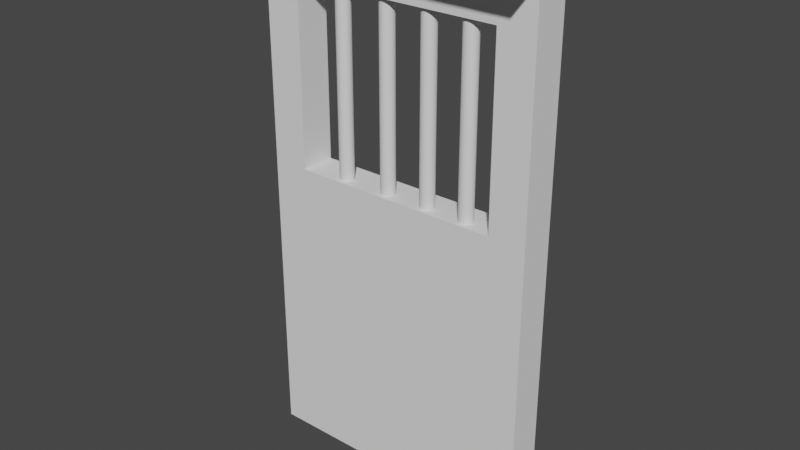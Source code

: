 # Source: door.blend  (saved by Blender 2.81.16; exported with 4.5.12 LTS)
import bpy
from mathutils import Matrix  # noqa: F401  (used for matrix-valued properties, if any)

bpy.ops.wm.read_factory_settings(use_empty=True)
scene = bpy.context.scene
scene.name = 'Scene'

# ---- collections
col_collection = bpy.data.collections.new('Collection'); scene.collection.children.link(col_collection)

# ---- world
world_world = bpy.data.worlds.new('World'); scene.world = world_world
world_world.use_nodes = True; world_world.node_tree.nodes.clear()
_N = world_world.node_tree.nodes; _L = world_world.node_tree.links
n0 = _N.new('ShaderNodeOutputWorld'); n0.name = 'World Output'; n0.location = (300, 300)
n1 = _N.new('ShaderNodeBackground'); n1.name = 'Background'; n1.location = (10, 300)
n1.inputs[0].default_value = (0.05088, 0.05088, 0.05088, 1.0)
_L.new(n1.outputs[0], n0.inputs[0])
n0.is_active_output = True
world_world.color = (0.05088, 0.05088, 0.05088)
world_world.use_sun_shadow = False
world_world.sun_shadow_jitter_overblur = 0.0

# ---- meshes
me_x = bpy.data.meshes.new('柱体')
me_x.from_pydata([(0.6555, -0.01058, -1.056), (0.6555, -0.01058, 0.9563), (0.6569, 0.004414, -1.056), (0.6569, 0.004414, 0.9563), (0.6613, 0.01884, -1.056), (0.6613, 0.01884, 0.9563), (0.6684, 0.03213, -1.056), (0.6684, 0.03213, 0.9563), (0.678, 0.04378, -1.056), (0.678, 0.04378, 0.9563), (0.6896, 0.05334, -1.056), (0.6896, 0.05334, 0.9563), (0.7029, 0.06044, -1.056), (0.7029, 0.06044, 0.9563), (0.7174, 0.06482, -1.056), (0.7174, 0.06482, 0.9563), (0.7324, 0.0663, -1.056), (0.7324, 0.0663, 0.9563), (0.7474, 0.06482, -1.056), (0.7474, 0.06482, 0.9563), (0.7618, 0.06044, -1.056), (0.7618, 0.06044, 0.9563), (0.7751, 0.05334, -1.056), (0.7751, 0.05334, 0.9563), (0.7867, 0.04378, -1.056), (0.7867, 0.04378, 0.9563), (0.7963, 0.03213, -1.056), (0.7963, 0.03213, 0.9563), (0.8034, 0.01884, -1.056), (0.8034, 0.01884, 0.9563), (0.8078, 0.004414, -1.056), (0.8078, 0.004414, 0.9563), (0.8092, -0.01058, -1.056), (0.8092, -0.01058, 0.9563), (0.8078, -0.02558, -1.056), (0.8078, -0.02558, 0.9563), (0.8034, -0.04001, -1.056), (0.8034, -0.04001, 0.9563), (0.7963, -0.0533, -1.056), (0.7963, -0.0533, 0.9563), (0.7867, -0.06495, -1.056), (0.7867, -0.06495, 0.9563), (0.7751, -0.07451, -1.056), (0.7751, -0.07451, 0.9563), (0.7618, -0.08161, -1.056), (0.7618, -0.08161, 0.9563), (0.7474, -0.08599, -1.056), (0.7474, -0.08599, 0.9563), (0.7324, -0.08746, -1.056), (0.7324, -0.08746, 0.9563), (0.7174, -0.08599, -1.056), (0.7174, -0.08599, 0.9563), (0.7029, -0.08161, -1.056), (0.7029, -0.08161, 0.9563), (0.6896, -0.07451, -1.056), (0.6896, -0.07451, 0.9563), (0.678, -0.06495, -1.056), (0.678, -0.06495, 0.9563), (0.6684, -0.0533, -1.056), (0.6684, -0.0533, 0.9563), (0.6613, -0.04, -1.056), (0.6613, -0.04, 0.9563), (0.6569, -0.02558, -1.056), (0.6569, -0.02558, 0.9563), (1.468, -0.1275, -4.254), (1.468, -0.1275, 1.601), (-1.611, -0.1275, -4.254), (-1.611, -0.1275, 1.601), (1.468, 0.2568, -4.254), (1.468, 0.2568, 1.601), (-1.611, 0.2568, -4.254), (-1.611, 0.2568, 1.601), (1.468, -0.1275, -1.018), (1.468, -0.1275, 0.9343), (-1.611, -0.1275, 0.9343), (-1.611, -0.1275, -1.018), (-1.611, 0.2568, 0.9343), (-1.611, 0.2568, -1.018), (1.468, 0.2568, 0.9343), (1.468, 0.2568, -1.018), (-1.214, -0.1275, -4.254), (1.071, -0.1275, -4.254), (1.071, -0.1275, 1.601), (-1.214, -0.1275, 1.601), (1.071, 0.2568, -4.254), (-1.214, 0.2568, -4.254), (-1.214, 0.2568, 1.601), (1.071, 0.2568, 1.601), (-1.214, 0.2568, -1.018), (1.071, 0.2568, -1.018), (-1.214, 0.2568, 0.9343), (1.071, 0.2568, 0.9343), (1.071, -0.1275, -1.018), (-1.214, -0.1275, -1.018), (1.071, -0.1275, 0.9343), (-1.214, -0.1275, 0.9343), (1.468, -0.1275, 1.363), (-1.611, -0.1275, 1.363), (-1.611, 0.2568, 1.363), (1.468, 0.2568, 1.363), (-1.214, 0.2568, 1.363), (1.071, 0.2568, 1.363), (1.071, -0.1275, 1.363), (-1.214, -0.1275, 1.363), (1.071, 0.4828, 1.601), (1.468, 0.4828, 1.601), (-1.611, 0.4828, 1.601), (-1.214, 0.4828, 1.601), (-1.611, 0.4828, 1.363), (1.468, 0.4828, 1.363), (-1.214, 0.4828, 1.363), (1.071, 0.4828, 1.363), (1.468, -0.4671, 1.363), (1.468, -0.4671, 1.601), (-1.214, -0.4671, 1.601), (-1.611, -0.4671, 1.601), (1.071, -0.4671, 1.601), (-1.611, -0.4671, 1.363), (1.071, -0.4671, 1.363), (-1.214, -0.4671, 1.363), (0.1997, -0.01058, -1.056), (0.1997, -0.01058, 0.9563), (0.2012, 0.004414, -1.056), (0.2012, 0.004414, 0.9563), (0.2056, 0.01884, -1.056), (0.2056, 0.01884, 0.9563), (0.2127, 0.03213, -1.056), (0.2127, 0.03213, 0.9563), (0.2222, 0.04378, -1.056), (0.2222, 0.04378, 0.9563), (0.2339, 0.05334, -1.056), (0.2339, 0.05334, 0.9563), (0.2472, 0.06044, -1.056), (0.2472, 0.06044, 0.9563), (0.2616, 0.06482, -1.056), (0.2616, 0.06482, 0.9563), (0.2766, 0.0663, -1.056), (0.2766, 0.0663, 0.9563), (0.2916, 0.06482, -1.056), (0.2916, 0.06482, 0.9563), (0.306, 0.06044, -1.056), (0.306, 0.06044, 0.9563), (0.3193, 0.05334, -1.056), (0.3193, 0.05334, 0.9563), (0.331, 0.04378, -1.056), (0.331, 0.04378, 0.9563), (0.3405, 0.03213, -1.056), (0.3405, 0.03213, 0.9563), (0.3476, 0.01884, -1.056), (0.3476, 0.01884, 0.9563), (0.352, 0.004414, -1.056), (0.352, 0.004414, 0.9563), (0.3535, -0.01058, -1.056), (0.3535, -0.01058, 0.9563), (0.352, -0.02558, -1.056), (0.352, -0.02558, 0.9563), (0.3476, -0.04001, -1.056), (0.3476, -0.04001, 0.9563), (0.3405, -0.0533, -1.056), (0.3405, -0.0533, 0.9563), (0.331, -0.06495, -1.056), (0.331, -0.06495, 0.9563), (0.3193, -0.07451, -1.056), (0.3193, -0.07451, 0.9563), (0.306, -0.08161, -1.056), (0.306, -0.08161, 0.9563), (0.2916, -0.08599, -1.056), (0.2916, -0.08599, 0.9563), (0.2766, -0.08746, -1.056), (0.2766, -0.08746, 0.9563), (0.2616, -0.08599, -1.056), (0.2616, -0.08599, 0.9563), (0.2472, -0.08161, -1.056), (0.2472, -0.08161, 0.9563), (0.2339, -0.07451, -1.056), (0.2339, -0.07451, 0.9563), (0.2222, -0.06495, -1.056), (0.2222, -0.06495, 0.9563), (0.2127, -0.0533, -1.056), (0.2127, -0.0533, 0.9563), (0.2056, -0.04, -1.056), (0.2056, -0.04, 0.9563), (0.2012, -0.02558, -1.056), (0.2012, -0.02558, 0.9563), (-0.2834, -0.01058, -1.056), (-0.2834, -0.01058, 0.9563), (-0.2819, 0.004414, -1.056), (-0.2819, 0.004414, 0.9563), (-0.2775, 0.01884, -1.056), (-0.2775, 0.01884, 0.9563), (-0.2704, 0.03213, -1.056), (-0.2704, 0.03213, 0.9563), (-0.2609, 0.04378, -1.056), (-0.2609, 0.04378, 0.9563), (-0.2492, 0.05334, -1.056), (-0.2492, 0.05334, 0.9563), (-0.2359, 0.06044, -1.056), (-0.2359, 0.06044, 0.9563), (-0.2215, 0.06482, -1.056), (-0.2215, 0.06482, 0.9563), (-0.2065, 0.0663, -1.056), (-0.2065, 0.0663, 0.9563), (-0.1915, 0.06482, -1.056), (-0.1915, 0.06482, 0.9563), (-0.1771, 0.06044, -1.056), (-0.1771, 0.06044, 0.9563), (-0.1638, 0.05334, -1.056), (-0.1638, 0.05334, 0.9563), (-0.1522, 0.04378, -1.056), (-0.1522, 0.04378, 0.9563), (-0.1426, 0.03213, -1.056), (-0.1426, 0.03213, 0.9563), (-0.1355, 0.01884, -1.056), (-0.1355, 0.01884, 0.9563), (-0.1311, 0.004414, -1.056), (-0.1311, 0.004414, 0.9563), (-0.1296, -0.01058, -1.056), (-0.1296, -0.01058, 0.9563), (-0.1311, -0.02558, -1.056), (-0.1311, -0.02558, 0.9563), (-0.1355, -0.04, -1.056), (-0.1355, -0.04, 0.9563), (-0.1426, -0.0533, -1.056), (-0.1426, -0.0533, 0.9563), (-0.1522, -0.06495, -1.056), (-0.1522, -0.06495, 0.9563), (-0.1638, -0.07451, -1.056), (-0.1638, -0.07451, 0.9563), (-0.1771, -0.08161, -1.056), (-0.1771, -0.08161, 0.9563), (-0.1915, -0.08599, -1.056), (-0.1915, -0.08599, 0.9563), (-0.2065, -0.08746, -1.056), (-0.2065, -0.08746, 0.9563), (-0.2215, -0.08599, -1.056), (-0.2215, -0.08599, 0.9563), (-0.2359, -0.08161, -1.056), (-0.2359, -0.08161, 0.9563), (-0.2492, -0.07451, -1.056), (-0.2492, -0.07451, 0.9563), (-0.2609, -0.06495, -1.056), (-0.2609, -0.06495, 0.9563), (-0.2704, -0.0533, -1.056), (-0.2704, -0.0533, 0.9563), (-0.2775, -0.04, -1.056), (-0.2775, -0.04, 0.9563), (-0.2819, -0.02558, -1.056), (-0.2819, -0.02558, 0.9563), (-0.8166, -0.01058, -1.056), (-0.8166, -0.01058, 0.9563), (-0.8152, 0.004414, -1.056), (-0.8152, 0.004414, 0.9563), (-0.8108, 0.01884, -1.056), (-0.8108, 0.01884, 0.9563), (-0.8037, 0.03213, -1.056), (-0.8037, 0.03213, 0.9563), (-0.7941, 0.04378, -1.056), (-0.7941, 0.04378, 0.9563), (-0.7825, 0.05334, -1.056), (-0.7825, 0.05334, 0.9563), (-0.7692, 0.06044, -1.056), (-0.7692, 0.06044, 0.9563), (-0.7548, 0.06482, -1.056), (-0.7548, 0.06482, 0.9563), (-0.7398, 0.0663, -1.056), (-0.7398, 0.0663, 0.9563), (-0.7248, 0.06482, -1.056), (-0.7248, 0.06482, 0.9563), (-0.7103, 0.06044, -1.056), (-0.7103, 0.06044, 0.9563), (-0.697, 0.05334, -1.056), (-0.697, 0.05334, 0.9563), (-0.6854, 0.04378, -1.056), (-0.6854, 0.04378, 0.9563), (-0.6758, 0.03213, -1.056), (-0.6758, 0.03213, 0.9563), (-0.6687, 0.01884, -1.056), (-0.6687, 0.01884, 0.9563), (-0.6644, 0.004414, -1.056), (-0.6644, 0.004414, 0.9563), (-0.6629, -0.01058, -1.056), (-0.6629, -0.01058, 0.9563), (-0.6644, -0.02558, -1.056), (-0.6644, -0.02558, 0.9563), (-0.6687, -0.04, -1.056), (-0.6687, -0.04, 0.9563), (-0.6758, -0.0533, -1.056), (-0.6758, -0.0533, 0.9563), (-0.6854, -0.06495, -1.056), (-0.6854, -0.06495, 0.9563), (-0.697, -0.07451, -1.056), (-0.697, -0.07451, 0.9563), (-0.7103, -0.08161, -1.056), (-0.7103, -0.08161, 0.9563), (-0.7248, -0.08599, -1.056), (-0.7248, -0.08599, 0.9563), (-0.7398, -0.08746, -1.056), (-0.7398, -0.08746, 0.9563), (-0.7548, -0.08599, -1.056), (-0.7548, -0.08599, 0.9563), (-0.7692, -0.08161, -1.056), (-0.7692, -0.08161, 0.9563), (-0.7825, -0.07451, -1.056), (-0.7825, -0.07451, 0.9563), (-0.7941, -0.06495, -1.056), (-0.7941, -0.06495, 0.9563), (-0.8037, -0.0533, -1.056), (-0.8037, -0.0533, 0.9563), (-0.8108, -0.04, -1.056), (-0.8108, -0.04, 0.9563), (-0.8152, -0.02558, -1.056), (-0.8152, -0.02558, 0.9563)], [], [(0, 1, 3, 2), (2, 3, 5, 4), (4, 5, 7, 6), (6, 7, 9, 8), (8, 9, 11, 10), (10, 11, 13, 12), (12, 13, 15, 14), (14, 15, 17, 16), (16, 17, 19, 18), (18, 19, 21, 20), (20, 21, 23, 22), (22, 23, 25, 24), (24, 25, 27, 26), (26, 27, 29, 28), (28, 29, 31, 30), (30, 31, 33, 32), (32, 33, 35, 34), (34, 35, 37, 36), (36, 37, 39, 38), (38, 39, 41, 40), (40, 41, 43, 42), (42, 43, 45, 44), (44, 45, 47, 46), (46, 47, 49, 48), (48, 49, 51, 50), (50, 51, 53, 52), (52, 53, 55, 54), (54, 55, 57, 56), (56, 57, 59, 58), (58, 59, 61, 60), (3, 1, 63, 61, 59, 57, 55, 53, 51, 49, 47, 45, 43, 41, 39, 37, 35, 33, 31, 29, 27, 25, 23, 21, 19, 17, 15, 13, 11, 9, 7, 5), (60, 61, 63, 62), (62, 63, 1, 0), (0, 2, 4, 6, 8, 10, 12, 14, 16, 18, 20, 22, 24, 26, 28, 30, 32, 34, 36, 38, 40, 42, 44, 46, 48, 50, 52, 54, 56, 58, 60, 62), (83, 67, 115, 114), (97, 67, 71, 98), (98, 71, 106, 108), (99, 69, 65, 96), (81, 84, 68, 64), (87, 82, 65, 69), (68, 79, 72, 64), (79, 78, 73, 72), (84, 89, 79, 68), (89, 91, 78, 79), (66, 75, 77, 70), (75, 74, 76, 77), (80, 93, 75, 66), (93, 95, 74, 75), (72, 73, 94, 92), (92, 94, 91, 89), (64, 72, 92, 81), (81, 92, 93, 80), (77, 76, 90, 88), (94, 95, 90, 91), (70, 77, 88, 85), (85, 88, 89, 84), (71, 67, 83, 86), (86, 83, 82, 87), (66, 70, 85, 80), (80, 85, 84, 81), (99, 101, 111, 109), (86, 87, 104, 107), (97, 103, 119, 117), (103, 102, 118, 119), (95, 93, 88, 90), (93, 92, 89, 88), (94, 102, 103, 95), (73, 96, 102, 94), (90, 100, 101, 91), (76, 98, 100, 90), (78, 99, 96, 73), (91, 101, 99, 78), (74, 97, 98, 76), (95, 103, 97, 74), (111, 104, 105, 109), (108, 106, 107, 110), (110, 107, 104, 111), (100, 98, 108, 110), (69, 99, 109, 105), (71, 86, 107, 106), (101, 100, 110, 111), (87, 69, 105, 104), (119, 114, 115, 117), (112, 113, 116, 118), (118, 116, 114, 119), (82, 83, 114, 116), (102, 96, 112, 118), (96, 65, 113, 112), (67, 97, 117, 115), (65, 82, 116, 113), (120, 121, 123, 122), (122, 123, 125, 124), (124, 125, 127, 126), (126, 127, 129, 128), (128, 129, 131, 130), (130, 131, 133, 132), (132, 133, 135, 134), (134, 135, 137, 136), (136, 137, 139, 138), (138, 139, 141, 140), (140, 141, 143, 142), (142, 143, 145, 144), (144, 145, 147, 146), (146, 147, 149, 148), (148, 149, 151, 150), (150, 151, 153, 152), (152, 153, 155, 154), (154, 155, 157, 156), (156, 157, 159, 158), (158, 159, 161, 160), (160, 161, 163, 162), (162, 163, 165, 164), (164, 165, 167, 166), (166, 167, 169, 168), (168, 169, 171, 170), (170, 171, 173, 172), (172, 173, 175, 174), (174, 175, 177, 176), (176, 177, 179, 178), (178, 179, 181, 180), (123, 121, 183, 181, 179, 177, 175, 173, 171, 169, 167, 165, 163, 161, 159, 157, 155, 153, 151, 149, 147, 145, 143, 141, 139, 137, 135, 133, 131, 129, 127, 125), (180, 181, 183, 182), (182, 183, 121, 120), (120, 122, 124, 126, 128, 130, 132, 134, 136, 138, 140, 142, 144, 146, 148, 150, 152, 154, 156, 158, 160, 162, 164, 166, 168, 170, 172, 174, 176, 178, 180, 182), (184, 185, 187, 186), (186, 187, 189, 188), (188, 189, 191, 190), (190, 191, 193, 192), (192, 193, 195, 194), (194, 195, 197, 196), (196, 197, 199, 198), (198, 199, 201, 200), (200, 201, 203, 202), (202, 203, 205, 204), (204, 205, 207, 206), (206, 207, 209, 208), (208, 209, 211, 210), (210, 211, 213, 212), (212, 213, 215, 214), (214, 215, 217, 216), (216, 217, 219, 218), (218, 219, 221, 220), (220, 221, 223, 222), (222, 223, 225, 224), (224, 225, 227, 226), (226, 227, 229, 228), (228, 229, 231, 230), (230, 231, 233, 232), (232, 233, 235, 234), (234, 235, 237, 236), (236, 237, 239, 238), (238, 239, 241, 240), (240, 241, 243, 242), (242, 243, 245, 244), (187, 185, 247, 245, 243, 241, 239, 237, 235, 233, 231, 229, 227, 225, 223, 221, 219, 217, 215, 213, 211, 209, 207, 205, 203, 201, 199, 197, 195, 193, 191, 189), (244, 245, 247, 246), (246, 247, 185, 184), (184, 186, 188, 190, 192, 194, 196, 198, 200, 202, 204, 206, 208, 210, 212, 214, 216, 218, 220, 222, 224, 226, 228, 230, 232, 234, 236, 238, 240, 242, 244, 246), (248, 249, 251, 250), (250, 251, 253, 252), (252, 253, 255, 254), (254, 255, 257, 256), (256, 257, 259, 258), (258, 259, 261, 260), (260, 261, 263, 262), (262, 263, 265, 264), (264, 265, 267, 266), (266, 267, 269, 268), (268, 269, 271, 270), (270, 271, 273, 272), (272, 273, 275, 274), (274, 275, 277, 276), (276, 277, 279, 278), (278, 279, 281, 280), (280, 281, 283, 282), (282, 283, 285, 284), (284, 285, 287, 286), (286, 287, 289, 288), (288, 289, 291, 290), (290, 291, 293, 292), (292, 293, 295, 294), (294, 295, 297, 296), (296, 297, 299, 298), (298, 299, 301, 300), (300, 301, 303, 302), (302, 303, 305, 304), (304, 305, 307, 306), (306, 307, 309, 308), (251, 249, 311, 309, 307, 305, 303, 301, 299, 297, 295, 293, 291, 289, 287, 285, 283, 281, 279, 277, 275, 273, 271, 269, 267, 265, 263, 261, 259, 257, 255, 253), (308, 309, 311, 310), (310, 311, 249, 248), (248, 250, 252, 254, 256, 258, 260, 262, 264, 266, 268, 270, 272, 274, 276, 278, 280, 282, 284, 286, 288, 290, 292, 294, 296, 298, 300, 302, 304, 306, 308, 310)])
_uv = me_x.uv_layers.new(name='UV 贴图')
_uv.uv.foreach_set('vector', [1.0, 0.5, 1.0, 1.0, 0.9688, 1.0, 0.9688, 0.5, 0.9688, 0.5, 0.9688, 1.0, 0.9375, 1.0, 0.9375, 0.5, 0.9375, 0.5, 0.9375, 1.0, 0.9062, 1.0, 0.9062, 0.5, 0.9062, 0.5, 0.9062, 1.0, 0.875, 1.0, 0.875, 0.5, 0.875, 0.5, 0.875, 1.0, 0.8438, 1.0, 0.8438, 0.5, 0.8438, 0.5, 0.8438, 1.0, 0.8125, 1.0, 0.8125, 0.5, 0.8125, 0.5, 0.8125, 1.0, 0.7812, 1.0, 0.7812, 0.5, 0.7812, 0.5, 0.7812, 1.0, 0.75, 1.0, 0.75, 0.5, 0.75, 0.5, 0.75, 1.0, 0.7188, 1.0, 0.7188, 0.5, 0.7188, 0.5, 0.7188, 1.0, 0.6875, 1.0, 0.6875, 0.5, 0.6875, 0.5, 0.6875, 1.0, 0.6562, 1.0, 0.6562, 0.5, 0.6562, 0.5, 0.6562, 1.0, 0.625, 1.0, 0.625, 0.5, 0.625, 0.5, 0.625, 1.0, 0.5938, 1.0, 0.5938, 0.5, 0.5938, 0.5, 0.5938, 1.0, 0.5625, 1.0, 0.5625, 0.5, 0.5625, 0.5, 0.5625, 1.0, 0.5312, 1.0, 0.5312, 0.5, 0.5312, 0.5, 0.5312, 1.0, 0.5, 1.0, 0.5, 0.5, 0.5, 0.5, 0.5, 1.0, 0.4688, 1.0, 0.4688, 0.5, 0.4688, 0.5, 0.4688, 1.0, 0.4375, 1.0, 0.4375, 0.5, 0.4375, 0.5, 0.4375, 1.0, 0.4062, 1.0, 0.4062, 0.5, 0.4062, 0.5, 0.4062, 1.0, 0.375, 1.0, 0.375, 0.5, 0.375, 0.5, 0.375, 1.0, 0.3438, 1.0, 0.3438, 0.5, 0.3438, 0.5, 0.3438, 1.0, 0.3125, 1.0, 0.3125, 0.5, 0.3125, 0.5, 0.3125, 1.0, 0.2812, 1.0, 0.2812, 0.5, 0.2812, 0.5, 0.2812, 1.0, 0.25, 1.0, 0.25, 0.5, 0.25, 0.5, 0.25, 1.0, 0.2188, 1.0, 0.2188, 0.5, 0.2188, 0.5, 0.2188, 1.0, 0.1875, 1.0, 0.1875, 0.5, 0.1875, 0.5, 0.1875, 1.0, 0.1562, 1.0, 0.1562, 0.5, 0.1562, 0.5, 0.1562, 1.0, 0.125, 1.0, 0.125, 0.5, 0.125, 0.5, 0.125, 1.0, 0.09375, 1.0, 0.09375, 0.5, 0.09375, 0.5, 0.09375, 1.0, 0.0625, 1.0, 0.0625, 0.5, 0.2968, 0.4854, 0.25, 0.49, 0.2032, 0.4854, 0.1582, 0.4717, 0.1167, 0.4496, 0.08029, 0.4197, 0.05045, 0.3833, 0.02827, 0.3418, 0.01461, 0.2968, 0.01, 0.25, 0.01461, 0.2032, 0.02827, 0.1582, 0.05045, 0.1167, 0.08029, 0.08029, 0.1167, 0.05045, 0.1582, 0.02827, 0.2032, 0.01461, 0.25, 0.01, 0.2968, 0.01461, 0.3418, 0.02827, 0.3833, 0.05045, 0.4197, 0.08029, 0.4496, 0.1167, 0.4717, 0.1582, 0.4854, 0.2032, 0.49, 0.25, 0.4854, 0.2968, 0.4717, 0.3418, 0.4496, 0.3833, 0.4197, 0.4197, 0.3833, 0.4496, 0.3418, 0.4717, 0.0625, 0.5, 0.0625, 1.0, 0.03125, 1.0, 0.03125, 0.5, 0.03125, 0.5, 0.03125, 1.0, 0.0, 1.0, 0.0, 0.5, 0.75, 0.49, 0.7968, 0.4854, 0.8418, 0.4717, 0.8833, 0.4496, 0.9197, 0.4197, 0.9496, 0.3833, 0.9717, 0.3418, 0.9854, 0.2968, 0.99, 0.25, 0.9854, 0.2032, 0.9717, 0.1582, 0.9496, 0.1167, 0.9197, 0.08029, 0.8833, 0.05045, 0.8418, 0.02827, 0.7968, 0.01461, 0.75, 0.01, 0.7032, 0.01461, 0.6582, 0.02827, 0.6167, 0.05045, 0.5803, 0.08029, 0.5504, 0.1167, 0.5283, 0.1582, 0.5146, 0.2032, 0.51, 0.25, 0.5146, 0.2968, 0.5283, 0.3418, 0.5504, 0.3833, 0.5803, 0.4197, 0.6167, 0.4496, 0.6582, 0.4717, 0.7032, 0.4854, 0.875, 0.5833, 0.875, 0.5, 0.875, 0.5, 0.875, 0.5833, 0.6148, 0.25, 0.625, 0.25, 0.625, 0.5, 0.6148, 0.5, 0.6148, 0.5, 0.625, 0.5, 0.625, 0.5, 0.6148, 0.5, 0.6148, 0.75, 0.625, 0.75, 0.625, 1.0, 0.6148, 1.0, 0.125, 0.6667, 0.375, 0.6667, 0.375, 0.75, 0.125, 0.75, 0.625, 0.6667, 0.875, 0.6667, 0.875, 0.75, 0.625, 0.75, 0.375, 0.75, 0.5132, 0.75, 0.5132, 1.0, 0.375, 1.0, 0.5132, 0.75, 0.5965, 0.75, 0.5965, 1.0, 0.5132, 1.0, 0.375, 0.6667, 0.5132, 0.6667, 0.5132, 0.75, 0.375, 0.75, 0.5132, 0.6667, 0.5965, 0.6667, 0.5965, 0.75, 0.5132, 0.75, 0.375, 0.25, 0.5132, 0.25, 0.5132, 0.5, 0.375, 0.5, 0.5132, 0.25, 0.5965, 0.25, 0.5965, 0.5, 0.5132, 0.5, 0.375, 0.1667, 0.5132, 0.1667, 0.5132, 0.25, 0.375, 0.25, 0.5132, 0.1667, 0.5965, 0.1667, 0.5965, 0.25, 0.5132, 0.25, 0.5132, 0.0, 0.5965, 0.0, 0.5965, 0.08333, 0.5132, 0.08333, 0.5132, 0.08333, 0.5965, 0.08333, 0.5965, 0.6667, 0.5132, 0.6667, 0.375, 0.0, 0.5132, 0.0, 0.5132, 0.08333, 0.375, 0.08333, 0.375, 0.08333, 0.5132, 0.08333, 0.5132, 0.1667, 0.375, 0.1667, 0.5132, 0.5, 0.5965, 0.5, 0.5965, 0.5833, 0.5132, 0.5833, 0.5965, 0.08333, 0.5965, 0.1667, 0.5965, 0.5833, 0.5965, 0.6667, 0.375, 0.5, 0.5132, 0.5, 0.5132, 0.5833, 0.375, 0.5833, 0.375, 0.5833, 0.5132, 0.5833, 0.5132, 0.6667, 0.375, 0.6667, 0.625, 0.5, 0.875, 0.5, 0.875, 0.5833, 0.625, 0.5833, 0.625, 0.5833, 0.875, 0.5833, 0.875, 0.6667, 0.625, 0.6667, 0.125, 0.5, 0.375, 0.5, 0.375, 0.5833, 0.125, 0.5833, 0.125, 0.5833, 0.375, 0.5833, 0.375, 0.6667, 0.125, 0.6667, 0.6148, 0.75, 0.6148, 0.6667, 0.6148, 0.6667, 0.6148, 0.75, 0.625, 0.5833, 0.625, 0.6667, 0.625, 0.6667, 0.625, 0.5833, 0.6148, 0.25, 0.6148, 0.1667, 0.6148, 0.1667, 0.6148, 0.25, 0.6148, 0.1667, 0.6148, 0.08333, 0.6148, 0.08333, 0.6148, 0.1667, 0.5965, 0.1667, 0.5132, 0.1667, 0.5132, 0.5833, 0.5965, 0.5833, 0.5132, 0.1667, 0.5132, 0.08333, 0.5132, 0.6667, 0.5132, 0.5833, 0.5965, 0.08333, 0.6148, 0.08333, 0.6148, 0.1667, 0.5965, 0.1667, 0.5965, 0.0, 0.6148, 0.0, 0.6148, 0.08333, 0.5965, 0.08333, 0.5965, 0.5833, 0.6148, 0.5833, 0.6148, 0.6667, 0.5965, 0.6667, 0.5965, 0.5, 0.6148, 0.5, 0.6148, 0.5833, 0.5965, 0.5833, 0.5965, 0.75, 0.6148, 0.75, 0.6148, 1.0, 0.5965, 1.0, 0.5965, 0.6667, 0.6148, 0.6667, 0.6148, 0.75, 0.5965, 0.75, 0.5965, 0.25, 0.6148, 0.25, 0.6148, 0.5, 0.5965, 0.5, 0.5965, 0.1667, 0.6148, 0.1667, 0.6148, 0.25, 0.5965, 0.25, 0.6148, 0.6667, 0.625, 0.6667, 0.625, 0.75, 0.6148, 0.75, 0.6148, 0.5, 0.625, 0.5, 0.625, 0.5833, 0.6148, 0.5833, 0.6148, 0.5833, 0.625, 0.5833, 0.625, 0.6667, 0.6148, 0.6667, 0.6148, 0.5833, 0.6148, 0.5, 0.6148, 0.5, 0.6148, 0.5833, 0.625, 0.75, 0.6148, 0.75, 0.6148, 0.75, 0.625, 0.75, 0.625, 0.5, 0.625, 0.5833, 0.625, 0.5833, 0.625, 0.5, 0.6148, 0.6667, 0.6148, 0.5833, 0.6148, 0.5833, 0.6148, 0.6667, 0.625, 0.6667, 0.625, 0.75, 0.625, 0.75, 0.625, 0.6667, 0.6148, 0.1667, 0.625, 0.1667, 0.625, 0.25, 0.6148, 0.25, 0.6148, 0.0, 0.625, 0.0, 0.625, 0.08333, 0.6148, 0.08333, 0.6148, 0.08333, 0.625, 0.08333, 0.625, 0.1667, 0.6148, 0.1667, 0.875, 0.6667, 0.875, 0.5833, 0.875, 0.5833, 0.875, 0.6667, 0.6148, 0.08333, 0.6148, 0.0, 0.6148, 0.0, 0.6148, 0.08333, 0.6148, 1.0, 0.625, 1.0, 0.625, 1.0, 0.6148, 1.0, 0.625, 0.25, 0.6148, 0.25, 0.6148, 0.25, 0.625, 0.25, 0.875, 0.75, 0.875, 0.6667, 0.875, 0.6667, 0.875, 0.75, 1.0, 0.5, 1.0, 1.0, 0.9688, 1.0, 0.9688, 0.5, 0.9688, 0.5, 0.9688, 1.0, 0.9375, 1.0, 0.9375, 0.5, 0.9375, 0.5, 0.9375, 1.0, 0.9062, 1.0, 0.9062, 0.5, 0.9062, 0.5, 0.9062, 1.0, 0.875, 1.0, 0.875, 0.5, 0.875, 0.5, 0.875, 1.0, 0.8438, 1.0, 0.8438, 0.5, 0.8438, 0.5, 0.8438, 1.0, 0.8125, 1.0, 0.8125, 0.5, 0.8125, 0.5, 0.8125, 1.0, 0.7812, 1.0, 0.7812, 0.5, 0.7812, 0.5, 0.7812, 1.0, 0.75, 1.0, 0.75, 0.5, 0.75, 0.5, 0.75, 1.0, 0.7188, 1.0, 0.7188, 0.5, 0.7188, 0.5, 0.7188, 1.0, 0.6875, 1.0, 0.6875, 0.5, 0.6875, 0.5, 0.6875, 1.0, 0.6562, 1.0, 0.6562, 0.5, 0.6562, 0.5, 0.6562, 1.0, 0.625, 1.0, 0.625, 0.5, 0.625, 0.5, 0.625, 1.0, 0.5938, 1.0, 0.5938, 0.5, 0.5938, 0.5, 0.5938, 1.0, 0.5625, 1.0, 0.5625, 0.5, 0.5625, 0.5, 0.5625, 1.0, 0.5312, 1.0, 0.5312, 0.5, 0.5312, 0.5, 0.5312, 1.0, 0.5, 1.0, 0.5, 0.5, 0.5, 0.5, 0.5, 1.0, 0.4688, 1.0, 0.4688, 0.5, 0.4688, 0.5, 0.4688, 1.0, 0.4375, 1.0, 0.4375, 0.5, 0.4375, 0.5, 0.4375, 1.0, 0.4062, 1.0, 0.4062, 0.5, 0.4062, 0.5, 0.4062, 1.0, 0.375, 1.0, 0.375, 0.5, 0.375, 0.5, 0.375, 1.0, 0.3438, 1.0, 0.3438, 0.5, 0.3438, 0.5, 0.3438, 1.0, 0.3125, 1.0, 0.3125, 0.5, 0.3125, 0.5, 0.3125, 1.0, 0.2812, 1.0, 0.2812, 0.5, 0.2812, 0.5, 0.2812, 1.0, 0.25, 1.0, 0.25, 0.5, 0.25, 0.5, 0.25, 1.0, 0.2188, 1.0, 0.2188, 0.5, 0.2188, 0.5, 0.2188, 1.0, 0.1875, 1.0, 0.1875, 0.5, 0.1875, 0.5, 0.1875, 1.0, 0.1562, 1.0, 0.1562, 0.5, 0.1562, 0.5, 0.1562, 1.0, 0.125, 1.0, 0.125, 0.5, 0.125, 0.5, 0.125, 1.0, 0.09375, 1.0, 0.09375, 0.5, 0.09375, 0.5, 0.09375, 1.0, 0.0625, 1.0, 0.0625, 0.5, 0.2968, 0.4854, 0.25, 0.49, 0.2032, 0.4854, 0.1582, 0.4717, 0.1167, 0.4496, 0.08029, 0.4197, 0.05045, 0.3833, 0.02827, 0.3418, 0.01461, 0.2968, 0.01, 0.25, 0.01461, 0.2032, 0.02827, 0.1582, 0.05045, 0.1167, 0.08029, 0.08029, 0.1167, 0.05045, 0.1582, 0.02827, 0.2032, 0.01461, 0.25, 0.01, 0.2968, 0.01461, 0.3418, 0.02827, 0.3833, 0.05045, 0.4197, 0.08029, 0.4496, 0.1167, 0.4717, 0.1582, 0.4854, 0.2032, 0.49, 0.25, 0.4854, 0.2968, 0.4717, 0.3418, 0.4496, 0.3833, 0.4197, 0.4197, 0.3833, 0.4496, 0.3418, 0.4717, 0.0625, 0.5, 0.0625, 1.0, 0.03125, 1.0, 0.03125, 0.5, 0.03125, 0.5, 0.03125, 1.0, 0.0, 1.0, 0.0, 0.5, 0.75, 0.49, 0.7968, 0.4854, 0.8418, 0.4717, 0.8833, 0.4496, 0.9197, 0.4197, 0.9496, 0.3833, 0.9717, 0.3418, 0.9854, 0.2968, 0.99, 0.25, 0.9854, 0.2032, 0.9717, 0.1582, 0.9496, 0.1167, 0.9197, 0.08029, 0.8833, 0.05045, 0.8418, 0.02827, 0.7968, 0.01461, 0.75, 0.01, 0.7032, 0.01461, 0.6582, 0.02827, 0.6167, 0.05045, 0.5803, 0.08029, 0.5504, 0.1167, 0.5283, 0.1582, 0.5146, 0.2032, 0.51, 0.25, 0.5146, 0.2968, 0.5283, 0.3418, 0.5504, 0.3833, 0.5803, 0.4197, 0.6167, 0.4496, 0.6582, 0.4717, 0.7032, 0.4854, 1.0, 0.5, 1.0, 1.0, 0.9688, 1.0, 0.9688, 0.5, 0.9688, 0.5, 0.9688, 1.0, 0.9375, 1.0, 0.9375, 0.5, 0.9375, 0.5, 0.9375, 1.0, 0.9062, 1.0, 0.9062, 0.5, 0.9062, 0.5, 0.9062, 1.0, 0.875, 1.0, 0.875, 0.5, 0.875, 0.5, 0.875, 1.0, 0.8438, 1.0, 0.8438, 0.5, 0.8438, 0.5, 0.8438, 1.0, 0.8125, 1.0, 0.8125, 0.5, 0.8125, 0.5, 0.8125, 1.0, 0.7812, 1.0, 0.7812, 0.5, 0.7812, 0.5, 0.7812, 1.0, 0.75, 1.0, 0.75, 0.5, 0.75, 0.5, 0.75, 1.0, 0.7188, 1.0, 0.7188, 0.5, 0.7188, 0.5, 0.7188, 1.0, 0.6875, 1.0, 0.6875, 0.5, 0.6875, 0.5, 0.6875, 1.0, 0.6562, 1.0, 0.6562, 0.5, 0.6562, 0.5, 0.6562, 1.0, 0.625, 1.0, 0.625, 0.5, 0.625, 0.5, 0.625, 1.0, 0.5938, 1.0, 0.5938, 0.5, 0.5938, 0.5, 0.5938, 1.0, 0.5625, 1.0, 0.5625, 0.5, 0.5625, 0.5, 0.5625, 1.0, 0.5312, 1.0, 0.5312, 0.5, 0.5312, 0.5, 0.5312, 1.0, 0.5, 1.0, 0.5, 0.5, 0.5, 0.5, 0.5, 1.0, 0.4688, 1.0, 0.4688, 0.5, 0.4688, 0.5, 0.4688, 1.0, 0.4375, 1.0, 0.4375, 0.5, 0.4375, 0.5, 0.4375, 1.0, 0.4062, 1.0, 0.4062, 0.5, 0.4062, 0.5, 0.4062, 1.0, 0.375, 1.0, 0.375, 0.5, 0.375, 0.5, 0.375, 1.0, 0.3438, 1.0, 0.3438, 0.5, 0.3438, 0.5, 0.3438, 1.0, 0.3125, 1.0, 0.3125, 0.5, 0.3125, 0.5, 0.3125, 1.0, 0.2812, 1.0, 0.2812, 0.5, 0.2812, 0.5, 0.2812, 1.0, 0.25, 1.0, 0.25, 0.5, 0.25, 0.5, 0.25, 1.0, 0.2188, 1.0, 0.2188, 0.5, 0.2188, 0.5, 0.2188, 1.0, 0.1875, 1.0, 0.1875, 0.5, 0.1875, 0.5, 0.1875, 1.0, 0.1562, 1.0, 0.1562, 0.5, 0.1562, 0.5, 0.1562, 1.0, 0.125, 1.0, 0.125, 0.5, 0.125, 0.5, 0.125, 1.0, 0.09375, 1.0, 0.09375, 0.5, 0.09375, 0.5, 0.09375, 1.0, 0.0625, 1.0, 0.0625, 0.5, 0.2968, 0.4854, 0.25, 0.49, 0.2032, 0.4854, 0.1582, 0.4717, 0.1167, 0.4496, 0.08029, 0.4197, 0.05045, 0.3833, 0.02827, 0.3418, 0.01461, 0.2968, 0.01, 0.25, 0.01461, 0.2032, 0.02827, 0.1582, 0.05045, 0.1167, 0.08029, 0.08029, 0.1167, 0.05045, 0.1582, 0.02827, 0.2032, 0.01461, 0.25, 0.01, 0.2968, 0.01461, 0.3418, 0.02827, 0.3833, 0.05045, 0.4197, 0.08029, 0.4496, 0.1167, 0.4717, 0.1582, 0.4854, 0.2032, 0.49, 0.25, 0.4854, 0.2968, 0.4717, 0.3418, 0.4496, 0.3833, 0.4197, 0.4197, 0.3833, 0.4496, 0.3418, 0.4717, 0.0625, 0.5, 0.0625, 1.0, 0.03125, 1.0, 0.03125, 0.5, 0.03125, 0.5, 0.03125, 1.0, 0.0, 1.0, 0.0, 0.5, 0.75, 0.49, 0.7968, 0.4854, 0.8418, 0.4717, 0.8833, 0.4496, 0.9197, 0.4197, 0.9496, 0.3833, 0.9717, 0.3418, 0.9854, 0.2968, 0.99, 0.25, 0.9854, 0.2032, 0.9717, 0.1582, 0.9496, 0.1167, 0.9197, 0.08029, 0.8833, 0.05045, 0.8418, 0.02827, 0.7968, 0.01461, 0.75, 0.01, 0.7032, 0.01461, 0.6582, 0.02827, 0.6167, 0.05045, 0.5803, 0.08029, 0.5504, 0.1167, 0.5283, 0.1582, 0.5146, 0.2032, 0.51, 0.25, 0.5146, 0.2968, 0.5283, 0.3418, 0.5504, 0.3833, 0.5803, 0.4197, 0.6167, 0.4496, 0.6582, 0.4717, 0.7032, 0.4854, 1.0, 0.5, 1.0, 1.0, 0.9688, 1.0, 0.9688, 0.5, 0.9688, 0.5, 0.9688, 1.0, 0.9375, 1.0, 0.9375, 0.5, 0.9375, 0.5, 0.9375, 1.0, 0.9062, 1.0, 0.9062, 0.5, 0.9062, 0.5, 0.9062, 1.0, 0.875, 1.0, 0.875, 0.5, 0.875, 0.5, 0.875, 1.0, 0.8438, 1.0, 0.8438, 0.5, 0.8438, 0.5, 0.8438, 1.0, 0.8125, 1.0, 0.8125, 0.5, 0.8125, 0.5, 0.8125, 1.0, 0.7812, 1.0, 0.7812, 0.5, 0.7812, 0.5, 0.7812, 1.0, 0.75, 1.0, 0.75, 0.5, 0.75, 0.5, 0.75, 1.0, 0.7188, 1.0, 0.7188, 0.5, 0.7188, 0.5, 0.7188, 1.0, 0.6875, 1.0, 0.6875, 0.5, 0.6875, 0.5, 0.6875, 1.0, 0.6562, 1.0, 0.6562, 0.5, 0.6562, 0.5, 0.6562, 1.0, 0.625, 1.0, 0.625, 0.5, 0.625, 0.5, 0.625, 1.0, 0.5938, 1.0, 0.5938, 0.5, 0.5938, 0.5, 0.5938, 1.0, 0.5625, 1.0, 0.5625, 0.5, 0.5625, 0.5, 0.5625, 1.0, 0.5312, 1.0, 0.5312, 0.5, 0.5312, 0.5, 0.5312, 1.0, 0.5, 1.0, 0.5, 0.5, 0.5, 0.5, 0.5, 1.0, 0.4688, 1.0, 0.4688, 0.5, 0.4688, 0.5, 0.4688, 1.0, 0.4375, 1.0, 0.4375, 0.5, 0.4375, 0.5, 0.4375, 1.0, 0.4062, 1.0, 0.4062, 0.5, 0.4062, 0.5, 0.4062, 1.0, 0.375, 1.0, 0.375, 0.5, 0.375, 0.5, 0.375, 1.0, 0.3438, 1.0, 0.3438, 0.5, 0.3438, 0.5, 0.3438, 1.0, 0.3125, 1.0, 0.3125, 0.5, 0.3125, 0.5, 0.3125, 1.0, 0.2812, 1.0, 0.2812, 0.5, 0.2812, 0.5, 0.2812, 1.0, 0.25, 1.0, 0.25, 0.5, 0.25, 0.5, 0.25, 1.0, 0.2188, 1.0, 0.2188, 0.5, 0.2188, 0.5, 0.2188, 1.0, 0.1875, 1.0, 0.1875, 0.5, 0.1875, 0.5, 0.1875, 1.0, 0.1562, 1.0, 0.1562, 0.5, 0.1562, 0.5, 0.1562, 1.0, 0.125, 1.0, 0.125, 0.5, 0.125, 0.5, 0.125, 1.0, 0.09375, 1.0, 0.09375, 0.5, 0.09375, 0.5, 0.09375, 1.0, 0.0625, 1.0, 0.0625, 0.5, 0.2968, 0.4854, 0.25, 0.49, 0.2032, 0.4854, 0.1582, 0.4717, 0.1167, 0.4496, 0.08029, 0.4197, 0.05045, 0.3833, 0.02827, 0.3418, 0.01461, 0.2968, 0.01, 0.25, 0.01461, 0.2032, 0.02827, 0.1582, 0.05045, 0.1167, 0.08029, 0.08029, 0.1167, 0.05045, 0.1582, 0.02827, 0.2032, 0.01461, 0.25, 0.01, 0.2968, 0.01461, 0.3418, 0.02827, 0.3833, 0.05045, 0.4197, 0.08029, 0.4496, 0.1167, 0.4717, 0.1582, 0.4854, 0.2032, 0.49, 0.25, 0.4854, 0.2968, 0.4717, 0.3418, 0.4496, 0.3833, 0.4197, 0.4197, 0.3833, 0.4496, 0.3418, 0.4717, 0.0625, 0.5, 0.0625, 1.0, 0.03125, 1.0, 0.03125, 0.5, 0.03125, 0.5, 0.03125, 1.0, 0.0, 1.0, 0.0, 0.5, 0.75, 0.49, 0.7968, 0.4854, 0.8418, 0.4717, 0.8833, 0.4496, 0.9197, 0.4197, 0.9496, 0.3833, 0.9717, 0.3418, 0.9854, 0.2968, 0.99, 0.25, 0.9854, 0.2032, 0.9717, 0.1582, 0.9496, 0.1167, 0.9197, 0.08029, 0.8833, 0.05045, 0.8418, 0.02827, 0.7968, 0.01461, 0.75, 0.01, 0.7032, 0.01461, 0.6582, 0.02827, 0.6167, 0.05045, 0.5803, 0.08029, 0.5504, 0.1167, 0.5283, 0.1582, 0.5146, 0.2032, 0.51, 0.25, 0.5146, 0.2968, 0.5283, 0.3418, 0.5504, 0.3833, 0.5803, 0.4197, 0.6167, 0.4496, 0.6582, 0.4717, 0.7032, 0.4854])
me_x.use_remesh_fix_poles = True
me_x.use_remesh_preserve_attributes = False
me_x.use_mirror_vertex_groups = False
me_x.update()

# ---- objects
ob_x = bpy.data.objects.new('柱体', me_x)

# ---- transforms, parenting, visibility, modifiers, constraints
ob_x.location = (-0.06461, -0.07161, 1.327)
ob_x.lineart.crease_threshold = 0.0

# ---- collection membership
col_collection.objects.link(ob_x)

# ---- scene / render settings (as saved in the file)
scene.frame_start = 1; scene.frame_end = 250; scene.frame_set(1)
scene.render.engine = 'BLENDER_EEVEE_NEXT'
scene.cycles.use_denoising = False
scene.cycles.samples = 128
scene.cycles.sampling_pattern = 'TABULATED_SOBOL'
scene.cycles.use_adaptive_sampling = False
scene.cycles.use_light_tree = False
scene.view_settings.view_transform = 'Filmic'
bpy.context.view_layer.update()

# ---- added for rendering (the .blend has no active camera and no usable light): camera, sun
cam_auto = bpy.data.cameras.new('AutoCamera')
cam_auto.lens = 50.0
cam_auto.sensor_width = 36.0
cam_auto.clip_end = 1000.0
ob_auto_camera = bpy.data.objects.new('AutoCamera', cam_auto)
scene.collection.objects.link(ob_auto_camera)
ob_auto_camera.location = (6.0476, -7.48436, 4.94705)
ob_auto_camera.rotation_euler = (1.09748, -7.21219e-08, 0.694738)
scene.camera = ob_auto_camera
light_auto_sun = bpy.data.lights.new('AutoSun', 'SUN')
light_auto_sun.energy = 3.0
light_auto_sun.angle = 0.0523599
ob_auto_sun = bpy.data.objects.new('AutoSun', light_auto_sun)
scene.collection.objects.link(ob_auto_sun)
ob_auto_sun.rotation_euler = (0.872665, 0.174533, 0.523599)
bpy.context.view_layer.update()
